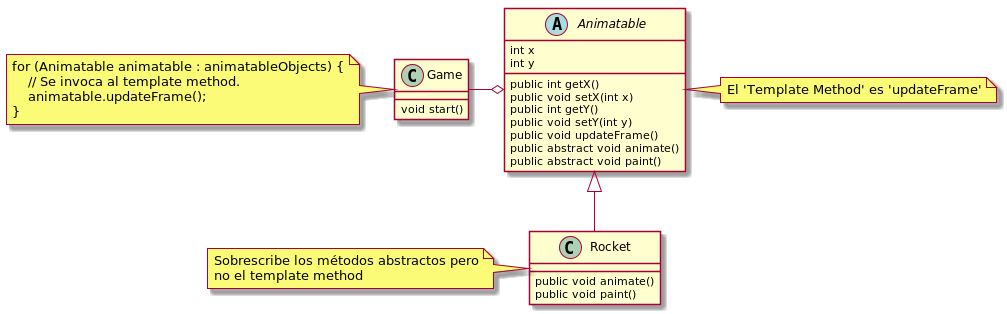

The diagram above was rendered by PlantUML. Its source (embedded in the PNG):
@startuml

abstract class Animatable {
    int x
    int y
    public int getX()
    public void setX(int x)
    public int getY()
    public void setY(int y)
    public void updateFrame()
    public abstract void animate()
    public abstract void paint()
}

note "El 'Template Method' es 'updateFrame'" as noteAnimatable
noteAnimatable .l. Animatable

class Rocket extends Animatable {
    public void animate()
    public void paint()
}

note "Sobrescribe los métodos abstractos pero\nno el template method" as noteRocket
noteRocket . Rocket

class Game {
    void start()
}

note "for (Animatable animatable : animatableObjects) {\n    // Se invoca al template method.\n    animatable.updateFrame();\n}" as noteGame
noteGame . Game

Game -o Animatable

@enduml